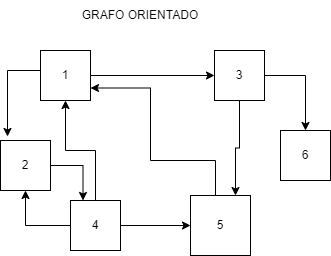

The diagram above was exported from draw.io. Its source (the exported page's mxGraphModel, read from the mxfile embedded in the PNG):
<mxGraphModel dx="1434" dy="796" grid="1" gridSize="10" guides="1" tooltips="1" connect="1" arrows="1" fold="1" page="1" pageScale="1" pageWidth="827" pageHeight="1169" math="0" shadow="0">
  <root>
    <mxCell id="0" />
    <mxCell id="1" parent="0" />
    <mxCell id="8sZoBZEaXLNtuxmcPgPa-30" style="edgeStyle=orthogonalEdgeStyle;rounded=0;orthogonalLoop=1;jettySize=auto;html=1;entryX=0.25;entryY=0;entryDx=0;entryDy=0;" edge="1" parent="1" source="8sZoBZEaXLNtuxmcPgPa-2" target="8sZoBZEaXLNtuxmcPgPa-6">
      <mxGeometry relative="1" as="geometry" />
    </mxCell>
    <mxCell id="8sZoBZEaXLNtuxmcPgPa-2" value="2" style="whiteSpace=wrap;html=1;aspect=fixed;" vertex="1" parent="1">
      <mxGeometry x="150" y="140" width="50" height="50" as="geometry" />
    </mxCell>
    <mxCell id="8sZoBZEaXLNtuxmcPgPa-27" style="edgeStyle=orthogonalEdgeStyle;rounded=0;orthogonalLoop=1;jettySize=auto;html=1;entryX=1;entryY=0.75;entryDx=0;entryDy=0;" edge="1" parent="1" source="8sZoBZEaXLNtuxmcPgPa-4" target="8sZoBZEaXLNtuxmcPgPa-5">
      <mxGeometry relative="1" as="geometry">
        <Array as="points">
          <mxPoint x="365" y="160" />
          <mxPoint x="300" y="160" />
          <mxPoint x="300" y="88" />
        </Array>
      </mxGeometry>
    </mxCell>
    <mxCell id="8sZoBZEaXLNtuxmcPgPa-4" value="5" style="whiteSpace=wrap;html=1;aspect=fixed;" vertex="1" parent="1">
      <mxGeometry x="340" y="195" width="60" height="60" as="geometry" />
    </mxCell>
    <mxCell id="8sZoBZEaXLNtuxmcPgPa-12" style="edgeStyle=orthogonalEdgeStyle;rounded=0;orthogonalLoop=1;jettySize=auto;html=1;entryX=0;entryY=0.5;entryDx=0;entryDy=0;" edge="1" parent="1" source="8sZoBZEaXLNtuxmcPgPa-5" target="8sZoBZEaXLNtuxmcPgPa-9">
      <mxGeometry relative="1" as="geometry" />
    </mxCell>
    <mxCell id="8sZoBZEaXLNtuxmcPgPa-26" style="edgeStyle=orthogonalEdgeStyle;rounded=0;orthogonalLoop=1;jettySize=auto;html=1;entryX=0.14;entryY=-0.08;entryDx=0;entryDy=0;entryPerimeter=0;" edge="1" parent="1" source="8sZoBZEaXLNtuxmcPgPa-5" target="8sZoBZEaXLNtuxmcPgPa-2">
      <mxGeometry relative="1" as="geometry">
        <mxPoint x="160" y="130" as="targetPoint" />
        <Array as="points">
          <mxPoint x="157" y="70" />
        </Array>
      </mxGeometry>
    </mxCell>
    <mxCell id="8sZoBZEaXLNtuxmcPgPa-5" value="1" style="whiteSpace=wrap;html=1;aspect=fixed;" vertex="1" parent="1">
      <mxGeometry x="190" y="50" width="50" height="50" as="geometry" />
    </mxCell>
    <mxCell id="8sZoBZEaXLNtuxmcPgPa-15" style="edgeStyle=orthogonalEdgeStyle;rounded=0;orthogonalLoop=1;jettySize=auto;html=1;entryX=0.5;entryY=1;entryDx=0;entryDy=0;" edge="1" parent="1" source="8sZoBZEaXLNtuxmcPgPa-6" target="8sZoBZEaXLNtuxmcPgPa-2">
      <mxGeometry relative="1" as="geometry" />
    </mxCell>
    <mxCell id="8sZoBZEaXLNtuxmcPgPa-18" style="edgeStyle=orthogonalEdgeStyle;rounded=0;orthogonalLoop=1;jettySize=auto;html=1;entryX=0.5;entryY=1;entryDx=0;entryDy=0;" edge="1" parent="1" source="8sZoBZEaXLNtuxmcPgPa-6" target="8sZoBZEaXLNtuxmcPgPa-5">
      <mxGeometry relative="1" as="geometry" />
    </mxCell>
    <mxCell id="8sZoBZEaXLNtuxmcPgPa-25" style="edgeStyle=orthogonalEdgeStyle;rounded=0;orthogonalLoop=1;jettySize=auto;html=1;entryX=0;entryY=0.5;entryDx=0;entryDy=0;" edge="1" parent="1" source="8sZoBZEaXLNtuxmcPgPa-6" target="8sZoBZEaXLNtuxmcPgPa-4">
      <mxGeometry relative="1" as="geometry" />
    </mxCell>
    <mxCell id="8sZoBZEaXLNtuxmcPgPa-6" value="4" style="whiteSpace=wrap;html=1;aspect=fixed;" vertex="1" parent="1">
      <mxGeometry x="220" y="200" width="50" height="50" as="geometry" />
    </mxCell>
    <mxCell id="8sZoBZEaXLNtuxmcPgPa-8" value="6" style="whiteSpace=wrap;html=1;aspect=fixed;" vertex="1" parent="1">
      <mxGeometry x="430" y="130" width="50" height="50" as="geometry" />
    </mxCell>
    <mxCell id="8sZoBZEaXLNtuxmcPgPa-23" style="edgeStyle=orthogonalEdgeStyle;rounded=0;orthogonalLoop=1;jettySize=auto;html=1;entryX=0.75;entryY=0;entryDx=0;entryDy=0;" edge="1" parent="1" source="8sZoBZEaXLNtuxmcPgPa-9" target="8sZoBZEaXLNtuxmcPgPa-4">
      <mxGeometry relative="1" as="geometry" />
    </mxCell>
    <mxCell id="8sZoBZEaXLNtuxmcPgPa-24" style="edgeStyle=orthogonalEdgeStyle;rounded=0;orthogonalLoop=1;jettySize=auto;html=1;entryX=0.5;entryY=0;entryDx=0;entryDy=0;" edge="1" parent="1" source="8sZoBZEaXLNtuxmcPgPa-9" target="8sZoBZEaXLNtuxmcPgPa-8">
      <mxGeometry relative="1" as="geometry" />
    </mxCell>
    <mxCell id="8sZoBZEaXLNtuxmcPgPa-9" value="3" style="whiteSpace=wrap;html=1;aspect=fixed;" vertex="1" parent="1">
      <mxGeometry x="364" y="50" width="50" height="50" as="geometry" />
    </mxCell>
    <mxCell id="8sZoBZEaXLNtuxmcPgPa-29" value="GRAFO ORIENTADO" style="text;html=1;strokeColor=none;fillColor=none;align=center;verticalAlign=middle;whiteSpace=wrap;rounded=0;" vertex="1" parent="1">
      <mxGeometry x="210" width="160" height="30" as="geometry" />
    </mxCell>
  </root>
</mxGraphModel>